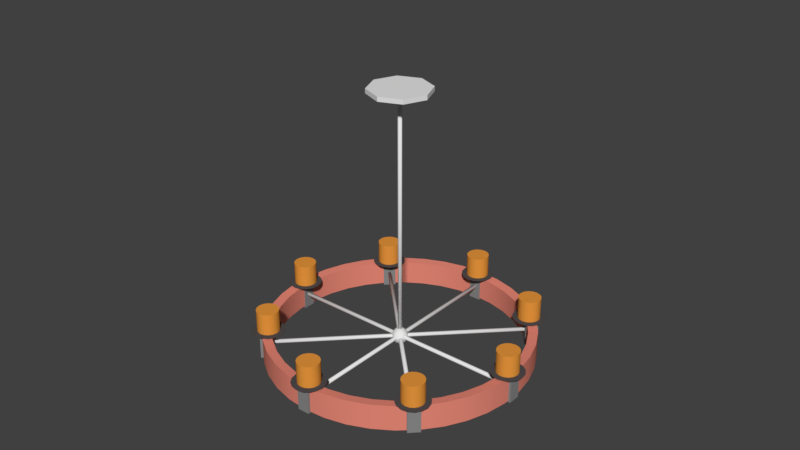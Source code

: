 # Source: lamp.blend  (saved by Blender 2.79.0; exported with 4.5.12 LTS)
import bpy
from mathutils import Matrix  # noqa: F401  (used for matrix-valued properties, if any)

bpy.ops.wm.read_factory_settings(use_empty=True)
scene = bpy.context.scene
scene.name = 'Scene'

# ---- collections
col_collection_1 = bpy.data.collections.new('Collection 1'); scene.collection.children.link(col_collection_1)

# ---- materials (node trees are filled in below, after node groups)
mat_material_001 = bpy.data.materials.new('Material.001')
mat_material_001.alpha_threshold = 0.0
mat_material_001.use_transparent_shadow = False
mat_material_001.diffuse_color = (0.2462, 0.2462, 0.2462, 1.0)
mat_material_001.roughness = 0.5
mat_material_002 = bpy.data.materials.new('Material.002')
mat_material_002.alpha_threshold = 0.0
mat_material_002.use_transparent_shadow = False
mat_material_002.diffuse_color = (0.8, 0.2477, 0.1833, 1.0)
mat_material_002.roughness = 0.5
mat_material_005 = bpy.data.materials.new('Material.005')
mat_material_005.alpha_threshold = 0.0
mat_material_005.use_transparent_shadow = False
mat_material_005.diffuse_color = (0.08001, 0.0733, 0.07532, 1.0)
mat_material_005.roughness = 0.5
mat_material_010 = bpy.data.materials.new('Material.010')
mat_material_010.alpha_threshold = 0.0
mat_material_010.use_transparent_shadow = False
mat_material_010.diffuse_color = (0.8, 0.3085, 0.04656, 1.0)
mat_material_010.roughness = 0.5

# ---- material node trees

# ---- world
world_world = bpy.data.worlds.new('World'); scene.world = world_world
world_world.color = (0.05088, 0.05088, 0.05088)
world_world.use_sun_shadow = False
world_world.sun_shadow_jitter_overblur = 0.0
world_world.cycles.sampling_method = 'MANUAL'

# ---- meshes
me_cylinder_006 = bpy.data.meshes.new('Cylinder.006')
me_cylinder_006.from_pydata([(2.235e-08, 1.0, -0.07419), (2.235e-08, 1.0, 0.07419), (0.7071, 0.7071, -0.07419), (0.7071, 0.7071, 0.07419), (1.0, -5.861e-08, -0.07419), (1.0, -5.861e-08, 0.07419), (0.7071, -0.7071, -0.07419), (0.7071, -0.7071, 0.07419), (-6.507e-08, -1.0, -0.07419), (-6.507e-08, -1.0, 0.07419), (-0.7071, -0.7071, -0.07419), (-0.7071, -0.7071, 0.07419), (-1.0, -2.976e-09, -0.07419), (-1.0, -2.976e-09, 0.07419), (-0.7071, 0.7071, -0.07419), (-0.7071, 0.7071, 0.07419)], [], [(0, 1, 3, 2), (2, 3, 5, 4), (4, 5, 7, 6), (6, 7, 9, 8), (8, 9, 11, 10), (10, 11, 13, 12), (3, 1, 15, 13, 11, 9, 7, 5), (12, 13, 15, 14), (14, 15, 1, 0), (0, 2, 4, 6, 8, 10, 12, 14)])
me_cylinder_006.use_remesh_preserve_volume = False
me_cylinder_006.use_remesh_preserve_attributes = False
me_cylinder_006.use_mirror_vertex_groups = False
me_cylinder_006.update()
me_sphere = bpy.data.meshes.new('Sphere')
me_sphere.from_pydata([(0.0, 0.3827, 0.9239), (0.0, 1.51e-07, -1.0), (-1.068e-07, 4.423e-08, 1.0), (0.2706, 0.2706, 0.9239), (0.5, 0.5, 0.7071), (0.6533, 0.6533, 0.3827), (0.7071, 0.7071, -4.371e-08), (0.6533, 0.6533, -0.3827), (0.5, 0.5, -0.7071), (0.2706, 0.2706, -0.9239), (0.3827, 1.485e-07, 0.9239), (0.7071, 1.634e-07, 0.7071), (0.9239, 1.634e-07, 0.3827), (1.0, 1.336e-07, -4.371e-08), (0.9239, 1.634e-07, -0.3827), (0.7071, 1.634e-07, -0.7071), (0.3827, 1.485e-07, -0.9239), (0.2706, -0.2706, 0.9239), (0.5, -0.5, 0.7071), (0.6533, -0.6533, 0.3827), (0.7071, -0.7071, -4.371e-08), (0.6533, -0.6533, -0.3827), (0.5, -0.5, -0.7071), (0.2706, -0.2706, -0.9239), (1.244e-08, -0.3827, 0.9239), (1.244e-08, -0.7071, 0.7071), (4.224e-08, -0.9239, 0.3827), (1.244e-08, -1.0, -4.371e-08), (4.224e-08, -0.9239, -0.3827), (1.244e-08, -0.7071, -0.7071), (1.244e-08, -0.3827, -0.9239), (-0.2706, -0.2706, 0.9239), (-0.5, -0.5, 0.7071), (-0.6533, -0.6533, 0.3827), (-0.7071, -0.7071, -4.371e-08), (-0.6533, -0.6533, -0.3827), (-0.5, -0.5, -0.7071), (-0.2706, -0.2706, -0.9239), (-0.3827, 1.634e-07, 0.9239), (-0.7071, 1.634e-07, 0.7071), (-0.9239, 1.038e-07, 0.3827), (-1.0, 1.634e-07, -4.371e-08), (-0.9239, 1.038e-07, -0.3827), (-0.7071, 1.634e-07, -0.7071), (-0.3827, 1.634e-07, -0.9239), (-0.2706, 0.2706, 0.9239), (-0.5, 0.5, 0.7071), (-0.6533, 0.6533, 0.3827), (-0.7071, 0.7071, -4.371e-08), (-0.6533, 0.6533, -0.3827), (-0.5, 0.5, -0.7071), (-0.2706, 0.2706, -0.9239), (-1.736e-08, 0.7071, 0.7071), (-4.717e-08, 0.9239, 0.3827), (1.244e-08, 1.0, -4.371e-08), (-4.717e-08, 0.9239, -0.3827), (-1.736e-08, 0.7071, -0.7071), (-2.462e-09, 0.3827, -0.9239)], [], [(1, 57, 9), (56, 55, 7, 8), (54, 53, 5, 6), (52, 0, 3, 4), (57, 56, 8, 9), (55, 54, 6, 7), (53, 52, 4, 5), (0, 2, 3), (4, 3, 10, 11), (9, 8, 15, 16), (7, 6, 13, 14), (5, 4, 11, 12), (3, 2, 10), (1, 9, 16), (8, 7, 14, 15), (6, 5, 12, 13), (16, 15, 22, 23), (14, 13, 20, 21), (12, 11, 18, 19), (10, 2, 17), (1, 16, 23), (15, 14, 21, 22), (13, 12, 19, 20), (11, 10, 17, 18), (17, 2, 24), (1, 23, 30), (22, 21, 28, 29), (20, 19, 26, 27), (18, 17, 24, 25), (23, 22, 29, 30), (21, 20, 27, 28), (19, 18, 25, 26), (29, 28, 35, 36), (27, 26, 33, 34), (25, 24, 31, 32), (30, 29, 36, 37), (28, 27, 34, 35), (26, 25, 32, 33), (24, 2, 31), (1, 30, 37), (37, 36, 43, 44), (35, 34, 41, 42), (33, 32, 39, 40), (31, 2, 38), (1, 37, 44), (36, 35, 42, 43), (34, 33, 40, 41), (32, 31, 38, 39), (42, 41, 48, 49), (40, 39, 46, 47), (38, 2, 45), (1, 44, 51), (43, 42, 49, 50), (41, 40, 47, 48), (39, 38, 45, 46), (44, 43, 50, 51), (1, 51, 57), (50, 49, 55, 56), (48, 47, 53, 54), (46, 45, 0, 52), (51, 50, 56, 57), (49, 48, 54, 55), (47, 46, 52, 53), (45, 2, 0)])
me_sphere.polygons.foreach_set('use_smooth', [True] * 64)
me_sphere.use_remesh_preserve_volume = False
me_sphere.use_remesh_preserve_attributes = False
me_sphere.use_mirror_vertex_groups = False
me_sphere.update()
me_cylinder_001 = bpy.data.meshes.new('Cylinder.001')
me_cylinder_001.from_pydata([(1.101e-06, 0.245, -15.02), (-1.131e-06, 0.245, 15.02), (0.2122, 0.1225, -15.02), (0.2122, 0.1225, 15.02), (0.2122, -0.1225, -15.02), (0.2122, -0.1225, 15.02), (1.079e-06, -0.245, -15.02), (-1.152e-06, -0.245, 15.02), (-0.2122, -0.1225, -15.02), (-0.2122, -0.1225, 15.02), (-0.2122, 0.1225, -15.02), (-0.2122, 0.1225, 15.02)], [], [(0, 1, 3, 2), (2, 3, 5, 4), (4, 5, 7, 6), (6, 7, 9, 8), (3, 1, 11, 9, 7, 5), (8, 9, 11, 10), (10, 11, 1, 0), (0, 2, 4, 6, 8, 10)])
me_cylinder_001.polygons.foreach_set('use_smooth', [True] * 8)
me_cylinder_001.use_remesh_preserve_volume = False
me_cylinder_001.use_remesh_preserve_attributes = False
me_cylinder_001.use_mirror_vertex_groups = False
me_cylinder_001.update()
me_cube_001 = bpy.data.meshes.new('Cube.001')
me_cube_001.from_pydata([(-0.05015, -1.093, -0.1128), (-0.05015, -1.093, 0.1128), (-0.05015, -0.9926, -0.1128), (-0.05015, -0.9926, 0.1128), (0.05015, -1.093, -0.1128), (0.05015, -1.093, 0.1128), (0.05015, -0.9926, -0.1128), (0.05015, -0.9926, 0.1128), (0.0, 1.0, -0.09707), (0.0, 1.0, 0.09707), (0.1646, 0.9864, -0.09707), (0.1646, 0.9864, 0.09707), (0.3247, 0.9458, -0.09707), (0.3247, 0.9458, 0.09707), (0.4759, 0.8795, -0.09707), (0.4759, 0.8795, 0.09707), (0.6142, 0.7891, -0.09707), (0.6142, 0.7891, 0.09707), (0.7357, 0.6773, -0.09707), (0.7357, 0.6773, 0.09707), (0.8372, 0.5469, -0.09707), (0.8372, 0.5469, 0.09707), (0.9158, 0.4017, -0.09707), (0.9158, 0.4017, 0.09707), (0.9694, 0.2455, -0.09707), (0.9694, 0.2455, 0.09707), (0.9966, 0.08258, -0.09707), (0.9966, 0.08258, 0.09707), (0.9966, -0.08258, -0.09707), (0.9966, -0.08258, 0.09707), (0.9694, -0.2455, -0.09707), (0.9694, -0.2455, 0.09707), (0.9158, -0.4017, -0.09707), (0.9158, -0.4017, 0.09707), (0.8372, -0.5469, -0.09707), (0.8372, -0.5469, 0.09707), (0.7357, -0.6773, -0.09707), (0.7357, -0.6773, 0.09707), (0.6142, -0.7891, -0.09707), (0.6142, -0.7891, 0.09707), (0.4759, -0.8795, -0.09707), (0.4759, -0.8795, 0.09707), (0.3247, -0.9458, -0.09707), (0.3247, -0.9458, 0.09707), (0.1646, -0.9864, -0.09707), (0.1646, -0.9864, 0.09707), (-8.027e-07, -1.0, -0.09707), (-8.027e-07, -1.0, 0.09707), (-0.1646, -0.9864, -0.09707), (-0.1646, -0.9864, 0.09707), (-0.3247, -0.9458, -0.09707), (-0.3247, -0.9458, 0.09707), (-0.4759, -0.8795, -0.09707), (-0.4759, -0.8795, 0.09707), (-0.6142, -0.7891, -0.09707), (-0.6142, -0.7891, 0.09707), (-0.7357, -0.6773, -0.09707), (-0.7357, -0.6773, 0.09707), (-0.8372, -0.5469, -0.09707), (-0.8372, -0.5469, 0.09707), (-0.9158, -0.4017, -0.09707), (-0.9158, -0.4017, 0.09707), (-0.9694, -0.2455, -0.09707), (-0.9694, -0.2455, 0.09707), (-0.9966, -0.08258, -0.09707), (-0.9966, -0.08258, 0.09707), (-0.9966, 0.08258, -0.09707), (-0.9966, 0.08258, 0.09707), (-0.9694, 0.2455, -0.09707), (-0.9694, 0.2455, 0.09707), (-0.9158, 0.4017, -0.09707), (-0.9158, 0.4017, 0.09707), (-0.8372, 0.547, -0.09707), (-0.8372, 0.547, 0.09707), (-0.7357, 0.6773, -0.09707), (-0.7357, 0.6773, 0.09707), (-0.6142, 0.7891, -0.09707), (-0.6142, 0.7891, 0.09707), (-0.4759, 0.8795, -0.09707), (-0.4759, 0.8795, 0.09707), (-0.3247, 0.9458, -0.09707), (-0.3247, 0.9458, 0.09707), (-0.1646, 0.9864, -0.09707), (-0.1646, 0.9864, 0.09707), (-8.181e-09, 1.076, -0.1045), (0.1772, 1.062, -0.1045), (0.1772, 1.062, 0.1045), (-8.181e-09, 1.076, 0.1045), (0.3495, 1.018, -0.1045), (0.3495, 1.018, 0.1045), (0.5123, 0.9467, -0.1045), (0.5123, 0.9467, 0.1045), (0.6611, 0.8494, -0.1045), (0.6611, 0.8494, 0.1045), (0.7919, 0.729, -0.1045), (0.7919, 0.729, 0.1045), (0.9011, 0.5887, -0.1045), (0.9011, 0.5887, 0.1045), (0.9857, 0.4324, -0.1045), (0.9857, 0.4324, 0.1045), (1.043, 0.2642, -0.1045), (1.043, 0.2642, 0.1045), (1.073, 0.08889, -0.1045), (1.073, 0.08889, 0.1045), (1.073, -0.08889, -0.1045), (1.073, -0.08889, 0.1045), (1.043, -0.2642, -0.1045), (1.043, -0.2642, 0.1045), (0.9857, -0.4324, -0.1045), (0.9857, -0.4324, 0.1045), (0.9011, -0.5887, -0.1045), (0.9011, -0.5887, 0.1045), (0.7919, -0.729, -0.1045), (0.7919, -0.729, 0.1045), (0.6611, -0.8494, -0.1045), (0.6611, -0.8494, 0.1045), (0.5123, -0.9467, -0.1045), (0.5123, -0.9467, 0.1045), (0.3495, -1.018, -0.1045), (0.3495, -1.018, 0.1045), (0.1772, -1.062, -0.1045), (0.1772, -1.062, 0.1045), (-8.722e-07, -1.076, -0.1045), (-8.722e-07, -1.076, 0.1045), (-0.1772, -1.062, -0.1045), (-0.1772, -1.062, 0.1045), (-0.3495, -1.018, -0.1045), (-0.3495, -1.018, 0.1045), (-0.5123, -0.9467, -0.1045), (-0.5123, -0.9467, 0.1045), (-0.6611, -0.8494, -0.1045), (-0.6611, -0.8494, 0.1045), (-0.7919, -0.729, -0.1045), (-0.7919, -0.729, 0.1045), (-0.9011, -0.5887, -0.1045), (-0.9011, -0.5887, 0.1045), (-0.9857, -0.4324, -0.1045), (-0.9857, -0.4324, 0.1045), (-1.043, -0.2642, -0.1045), (-1.043, -0.2642, 0.1045), (-1.073, -0.08889, -0.1045), (-1.073, -0.08889, 0.1045), (-1.073, 0.08889, -0.1045), (-1.073, 0.08889, 0.1045), (-1.043, 0.2642, -0.1045), (-1.043, 0.2642, 0.1045), (-0.9857, 0.4324, -0.1045), (-0.9857, 0.4324, 0.1045), (-0.9011, 0.5887, -0.1045), (-0.9011, 0.5887, 0.1045), (-0.7919, 0.729, -0.1045), (-0.7919, 0.729, 0.1045), (-0.6611, 0.8494, -0.1045), (-0.6611, 0.8494, 0.1045), (-0.5123, 0.9467, -0.1045), (-0.5123, 0.9467, 0.1045), (-0.3495, 1.018, -0.1045), (-0.3495, 1.018, 0.1045), (-0.1772, 1.062, -0.1045), (-0.1772, 1.062, 0.1045), (-0.8083, -0.7374, -0.1128), (-0.8083, -0.7374, 0.1128), (-0.7373, -0.6664, -0.1128), (-0.7373, -0.6664, 0.1128), (-0.7374, -0.8083, -0.1128), (-0.7374, -0.8083, 0.1128), (-0.6664, -0.7373, -0.1128), (-0.6664, -0.7373, 0.1128), (-1.093, 0.05015, -0.1128), (-1.093, 0.05015, 0.1128), (-0.9926, 0.05015, -0.1128), (-0.9926, 0.05015, 0.1128), (-1.093, -0.05015, -0.1128), (-1.093, -0.05015, 0.1128), (-0.9926, -0.05015, -0.1128), (-0.9926, -0.05015, 0.1128), (-0.7374, 0.8083, -0.1128), (-0.7374, 0.8083, 0.1128), (-0.6664, 0.7373, -0.1128), (-0.6664, 0.7373, 0.1128), (-0.8083, 0.7374, -0.1128), (-0.8083, 0.7374, 0.1128), (-0.7373, 0.6664, -0.1128), (-0.7373, 0.6664, 0.1128), (0.05015, 1.093, -0.1128), (0.05015, 1.093, 0.1128), (0.05015, 0.9926, -0.1128), (0.05015, 0.9926, 0.1128), (-0.05015, 1.093, -0.1128), (-0.05015, 1.093, 0.1128), (-0.05015, 0.9926, -0.1128), (-0.05015, 0.9926, 0.1128), (0.8083, 0.7374, -0.1128), (0.8083, 0.7374, 0.1128), (0.7373, 0.6664, -0.1128), (0.7373, 0.6664, 0.1128), (0.7374, 0.8083, -0.1128), (0.7374, 0.8083, 0.1128), (0.6664, 0.7373, -0.1128), (0.6664, 0.7373, 0.1128), (0.7374, -0.8083, -0.1128), (0.7374, -0.8083, 0.1128), (0.6664, -0.7373, -0.1128), (0.6664, -0.7373, 0.1128), (0.8083, -0.7374, -0.1128), (0.8083, -0.7374, 0.1128), (0.7373, -0.6664, -0.1128), (0.7373, -0.6664, 0.1128), (1.093, -0.05015, -0.1128), (1.093, -0.05015, 0.1128), (0.9926, -0.05015, -0.1128), (0.9926, -0.05015, 0.1128), (1.093, 0.05015, -0.1128), (1.093, 0.05015, 0.1128), (0.9926, 0.05015, -0.1128), (0.9926, 0.05015, 0.1128)], [], [(0, 1, 3, 2), (2, 3, 7, 6), (6, 7, 5, 4), (4, 5, 1, 0), (2, 6, 4, 0), (7, 3, 1, 5), (8, 10, 11, 9), (10, 12, 13, 11), (12, 14, 15, 13), (14, 16, 17, 15), (16, 18, 19, 17), (18, 20, 21, 19), (20, 22, 23, 21), (22, 24, 25, 23), (24, 26, 27, 25), (26, 28, 29, 27), (28, 30, 31, 29), (30, 32, 33, 31), (32, 34, 35, 33), (34, 36, 37, 35), (36, 38, 39, 37), (38, 40, 41, 39), (40, 42, 43, 41), (42, 44, 45, 43), (44, 46, 47, 45), (46, 48, 49, 47), (48, 50, 51, 49), (50, 52, 53, 51), (52, 54, 55, 53), (54, 56, 57, 55), (56, 58, 59, 57), (58, 60, 61, 59), (60, 62, 63, 61), (62, 64, 65, 63), (64, 66, 67, 65), (66, 68, 69, 67), (68, 70, 71, 69), (70, 72, 73, 71), (72, 74, 75, 73), (74, 76, 77, 75), (76, 78, 79, 77), (78, 80, 81, 79), (85, 86, 89, 88), (80, 82, 83, 81), (82, 8, 9, 83), (84, 87, 86, 85), (88, 89, 91, 90), (90, 91, 93, 92), (92, 93, 95, 94), (94, 95, 97, 96), (96, 97, 99, 98), (98, 99, 101, 100), (100, 101, 103, 102), (102, 103, 105, 104), (104, 105, 107, 106), (106, 107, 109, 108), (108, 109, 111, 110), (110, 111, 113, 112), (112, 113, 115, 114), (114, 115, 117, 116), (116, 117, 119, 118), (118, 119, 121, 120), (120, 121, 123, 122), (122, 123, 125, 124), (124, 125, 127, 126), (126, 127, 129, 128), (128, 129, 131, 130), (130, 131, 133, 132), (132, 133, 135, 134), (134, 135, 137, 136), (136, 137, 139, 138), (138, 139, 141, 140), (140, 141, 143, 142), (142, 143, 145, 144), (144, 145, 147, 146), (146, 147, 149, 148), (148, 149, 151, 150), (150, 151, 153, 152), (152, 153, 155, 154), (154, 155, 157, 156), (156, 157, 159, 158), (158, 159, 87, 84), (17, 19, 95, 93), (54, 52, 128, 130), (35, 37, 113, 111), (72, 70, 146, 148), (53, 55, 131, 129), (20, 18, 94, 96), (71, 73, 149, 147), (38, 36, 112, 114), (19, 21, 97, 95), (56, 54, 130, 132), (37, 39, 115, 113), (74, 72, 148, 150), (55, 57, 133, 131), (22, 20, 96, 98), (73, 75, 151, 149), (40, 38, 114, 116), (21, 23, 99, 97), (58, 56, 132, 134), (39, 41, 117, 115), (76, 74, 150, 152), (57, 59, 135, 133), (24, 22, 98, 100), (75, 77, 153, 151), (42, 40, 116, 118), (23, 25, 101, 99), (60, 58, 134, 136), (41, 43, 119, 117), (78, 76, 152, 154), (59, 61, 137, 135), (26, 24, 100, 102), (77, 79, 155, 153), (44, 42, 118, 120), (25, 27, 103, 101), (10, 8, 84, 85), (62, 60, 136, 138), (43, 45, 121, 119), (9, 11, 86, 87), (80, 78, 154, 156), (61, 63, 139, 137), (28, 26, 102, 104), (79, 81, 157, 155), (46, 44, 120, 122), (27, 29, 105, 103), (64, 62, 138, 140), (45, 47, 123, 121), (12, 10, 85, 88), (82, 80, 156, 158), (63, 65, 141, 139), (30, 28, 104, 106), (11, 13, 89, 86), (81, 83, 159, 157), (48, 46, 122, 124), (29, 31, 107, 105), (66, 64, 140, 142), (47, 49, 125, 123), (14, 12, 88, 90), (8, 82, 158, 84), (65, 67, 143, 141), (32, 30, 106, 108), (13, 15, 91, 89), (83, 9, 87, 159), (50, 48, 124, 126), (31, 33, 109, 107), (68, 66, 142, 144), (49, 51, 127, 125), (16, 14, 90, 92), (67, 69, 145, 143), (34, 32, 108, 110), (15, 17, 93, 91), (52, 50, 126, 128), (33, 35, 111, 109), (70, 68, 144, 146), (51, 53, 129, 127), (18, 16, 92, 94), (69, 71, 147, 145), (36, 34, 110, 112), (160, 161, 163, 162), (162, 163, 167, 166), (166, 167, 165, 164), (164, 165, 161, 160), (162, 166, 164, 160), (167, 163, 161, 165), (168, 169, 171, 170), (170, 171, 175, 174), (174, 175, 173, 172), (172, 173, 169, 168), (170, 174, 172, 168), (175, 171, 169, 173), (176, 177, 179, 178), (178, 179, 183, 182), (182, 183, 181, 180), (180, 181, 177, 176), (178, 182, 180, 176), (183, 179, 177, 181), (184, 185, 187, 186), (186, 187, 191, 190), (190, 191, 189, 188), (188, 189, 185, 184), (186, 190, 188, 184), (191, 187, 185, 189), (192, 193, 195, 194), (194, 195, 199, 198), (198, 199, 197, 196), (196, 197, 193, 192), (194, 198, 196, 192), (199, 195, 193, 197), (200, 201, 203, 202), (202, 203, 207, 206), (206, 207, 205, 204), (204, 205, 201, 200), (202, 206, 204, 200), (207, 203, 201, 205), (208, 209, 211, 210), (210, 211, 215, 214), (214, 215, 213, 212), (212, 213, 209, 208), (210, 214, 212, 208), (215, 211, 209, 213)])
me_cube_001.polygons.foreach_set('use_smooth', [0, 0, 0, 0, 0, 0, 1, 1, 1, 1, 1, 1, 1, 1, 1, 1, 1, 1, 1, 1, 1, 1, 1, 1, 1, 1, 1, 1, 1, 1, 1, 1, 1, 1, 1, 1, 1, 1, 1, 1, 1, 1, 1, 1, 1, 1, 1, 1, 1, 1, 1, 1, 1, 1, 1, 1, 1, 1, 1, 1, 1, 1, 1, 1, 1, 1, 1, 1, 1, 1, 1, 1, 1, 1, 1, 1, 1, 1, 1, 1, 1, 1, 1, 1, 1, 1, 1, 1, 1, 1, 1, 1, 1, 1, 1, 1, 1, 1, 1, 1, 1, 1, 1, 1, 1, 1, 1, 1, 1, 1, 1, 1, 1, 1, 1, 1, 1, 1, 1, 1, 1, 1, 1, 1, 1, 1, 1, 1, 1, 1, 1, 1, 1, 1, 1, 1, 1, 1, 1, 1, 1, 1, 1, 1, 1, 1, 1, 1, 1, 1, 1, 1, 1, 1, 1, 1, 1, 1, 0, 0, 0, 0, 0, 0, 0, 0, 0, 0, 0, 0, 0, 0, 0, 0, 0, 0, 0, 0, 0, 0, 0, 0, 0, 0, 0, 0, 0, 0, 0, 0, 0, 0, 0, 0, 0, 0, 0, 0, 0, 0])
me_cube_001.polygons.foreach_set('material_index', [0, 0, 0, 0, 0, 0, 1, 1, 1, 1, 1, 1, 1, 1, 1, 1, 1, 1, 1, 1, 1, 1, 1, 1, 1, 1, 1, 1, 1, 1, 1, 1, 1, 1, 1, 1, 1, 1, 1, 1, 1, 1, 1, 1, 1, 1, 1, 1, 1, 1, 1, 1, 1, 1, 1, 1, 1, 1, 1, 1, 1, 1, 1, 1, 1, 1, 1, 1, 1, 1, 1, 1, 1, 1, 1, 1, 1, 1, 1, 1, 1, 1, 1, 1, 1, 1, 1, 1, 1, 1, 1, 1, 1, 1, 1, 1, 1, 1, 1, 1, 1, 1, 1, 1, 1, 1, 1, 1, 1, 1, 1, 1, 1, 1, 1, 1, 1, 1, 1, 1, 1, 1, 1, 1, 1, 1, 1, 1, 1, 1, 1, 1, 1, 1, 1, 1, 1, 1, 1, 1, 1, 1, 1, 1, 1, 1, 1, 1, 1, 1, 1, 1, 1, 1, 1, 1, 1, 1, 0, 0, 0, 0, 0, 0, 0, 0, 0, 0, 0, 0, 0, 0, 0, 0, 0, 0, 0, 0, 0, 0, 0, 0, 0, 0, 0, 0, 0, 0, 0, 0, 0, 0, 0, 0, 0, 0, 0, 0, 0, 0])
_uv = me_cube_001.uv_layers.new(name='UVMap')
_uv.uv.foreach_set('vector', [0.0, 0.0, 0.0, 0.0, 0.0, 0.0, 0.0, 0.0, 0.0, 0.0, 0.0, 0.0, 0.0, 0.0, 0.0, 0.0, 0.0, 0.0, 0.0, 0.0, 0.0, 0.0, 0.0, 0.0, 0.0, 0.0, 0.0, 0.0, 0.0, 0.0, 0.0, 0.0, 0.0, 0.0, 0.0, 0.0, 0.0, 0.0, 0.0, 0.0, 0.0, 0.0, 0.0, 0.0, 0.0, 0.0, 0.0, 0.0, 0.5, 0.3552, 0.7456, 0.3552, 0.7456, 0.6448, 0.5, 0.6448, 0.7456, 0.3552, 0.9844, 0.3552, 0.9844, 0.6448, 0.7456, 0.6448, 0.9844, 0.3552, 1.21, 0.3552, 1.21, 0.6448, 0.9844, 0.6448, 1.21, 0.3552, 1.416, 0.3552, 1.416, 0.6448, 1.21, 0.6448, 1.416, 0.3552, 1.598, 0.3552, 1.598, 0.6448, 1.416, 0.6448, 1.51, 0.3552, 1.316, 0.3552, 1.316, 0.6448, 1.51, 0.6448, 1.316, 0.3552, 1.099, 0.3552, 1.099, 0.6448, 1.316, 0.6448, 1.099, 0.3552, 0.8662, 0.3552, 0.8662, 0.6448, 1.099, 0.6448, 0.8662, 0.3552, 0.6232, 0.3552, 0.6232, 0.6448, 0.8662, 0.6448, 0.6232, 0.3552, 0.3768, 0.3552, 0.3768, 0.6448, 0.6232, 0.6448, 0.3768, 0.3552, 0.1338, 0.3552, 0.1338, 0.6448, 0.3768, 0.6448, 0.1338, 0.3552, -0.09928, 0.3552, -0.09928, 0.6448, 0.1338, 0.6448, -0.09928, 0.3552, -0.316, 0.3552, -0.316, 0.6448, -0.09928, 0.6448, -0.316, 0.3552, -0.5104, 0.3552, -0.5104, 0.6448, -0.316, 0.6448, 1.598, 0.3552, 1.416, 0.3552, 1.416, 0.6448, 1.598, 0.6448, 1.416, 0.3552, 1.21, 0.3552, 1.21, 0.6448, 1.416, 0.6448, 1.21, 0.3552, 0.9844, 0.3552, 0.9844, 0.6448, 1.21, 0.6448, 0.9844, 0.3552, 0.7456, 0.3552, 0.7456, 0.6448, 0.9844, 0.6448, 0.7456, 0.3552, 0.5, 0.3552, 0.5, 0.6448, 0.7456, 0.6448, 0.5, 0.3552, 0.2544, 0.3552, 0.2544, 0.6448, 0.5, 0.6448, 0.2544, 0.3552, 0.01559, 0.3552, 0.01559, 0.6448, 0.2544, 0.6448, 0.01559, 0.3552, -0.2101, 0.3552, -0.2101, 0.6448, 0.01559, 0.6448, -0.2101, 0.3552, -0.4163, 0.3552, -0.4163, 0.6448, -0.2101, 0.6448, -0.4163, 0.3552, -0.5976, 0.3552, -0.5976, 0.6448, -0.4163, 0.6448, -0.5104, 0.3552, -0.316, 0.3552, -0.316, 0.6448, -0.5104, 0.6448, -0.316, 0.3552, -0.09928, 0.3552, -0.09928, 0.6448, -0.316, 0.6448, -0.09928, 0.3552, 0.1338, 0.3552, 0.1338, 0.6448, -0.09928, 0.6448, 0.1338, 0.3552, 0.3768, 0.3552, 0.3768, 0.6448, 0.1338, 0.6448, 0.3768, 0.3552, 0.6232, 0.3552, 0.6232, 0.6448, 0.3768, 0.6448, 0.6232, 0.3552, 0.8662, 0.3552, 0.8662, 0.6448, 0.6232, 0.6448, 0.8662, 0.3552, 1.099, 0.3552, 1.099, 0.6448, 0.8662, 0.6448, 1.099, 0.3552, 1.316, 0.3552, 1.316, 0.6448, 1.099, 0.6448, 1.316, 0.3552, 1.51, 0.3552, 1.51, 0.6448, 1.316, 0.6448, -0.5976, 0.3552, -0.4163, 0.3552, -0.4163, 0.6448, -0.5976, 0.6448, -0.4163, 0.3552, -0.2101, 0.3552, -0.2101, 0.6448, -0.4163, 0.6448, -0.2101, 0.3552, 0.01559, 0.3552, 0.01559, 0.6448, -0.2101, 0.6448, 0.7643, 0.3441, 0.7643, 0.6559, 1.021, 0.6559, 1.021, 0.3441, 0.01559, 0.3552, 0.2544, 0.3552, 0.2544, 0.6448, 0.01559, 0.6448, 0.2544, 0.3552, 0.5, 0.3552, 0.5, 0.6448, 0.2544, 0.6448, 0.5, 0.3441, 0.5, 0.6559, 0.7643, 0.6559, 0.7643, 0.3441, 1.021, 0.3441, 1.021, 0.6559, 1.264, 0.6559, 1.264, 0.3441, 1.264, 0.3441, 1.264, 0.6559, 1.486, 0.6559, 1.486, 0.3441, 1.486, 0.3441, 1.486, 0.6559, 1.681, 0.6559, 1.681, 0.3441, 1.588, 0.3441, 1.588, 0.6559, 1.378, 0.6559, 1.378, 0.3441, 1.378, 0.3441, 1.378, 0.6559, 1.145, 0.6559, 1.145, 0.3441, 1.145, 0.3441, 1.145, 0.6559, 0.8942, 0.6559, 0.8942, 0.3441, 0.8942, 0.3441, 0.8942, 0.6559, 0.6326, 0.6559, 0.6326, 0.3441, 0.6326, 0.3441, 0.6326, 0.6559, 0.3674, 0.6559, 0.3674, 0.3441, 0.3674, 0.3441, 0.3674, 0.6559, 0.1058, 0.6559, 0.1058, 0.3441, 0.1058, 0.3441, 0.1058, 0.6559, -0.1451, 0.6559, -0.1451, 0.3441, -0.1451, 0.3441, -0.1451, 0.6559, -0.3783, 0.6559, -0.3783, 0.3441, -0.3783, 0.3441, -0.3783, 0.6559, -0.5876, 0.6559, -0.5876, 0.3441, 1.681, 0.3441, 1.681, 0.6559, 1.486, 0.6559, 1.486, 0.3441, 1.486, 0.3441, 1.486, 0.6559, 1.264, 0.6559, 1.264, 0.3441, 1.264, 0.3441, 1.264, 0.6559, 1.021, 0.6559, 1.021, 0.3441, 1.021, 0.3441, 1.021, 0.6559, 0.7643, 0.6559, 0.7643, 0.3441, 0.7643, 0.3441, 0.7643, 0.6559, 0.5, 0.6559, 0.5, 0.3441, 0.5, 0.3441, 0.5, 0.6559, 0.2357, 0.6559, 0.2357, 0.3441, 0.2357, 0.3441, 0.2357, 0.6559, -0.02142, 0.6559, -0.02142, 0.3441, -0.02142, 0.3441, -0.02142, 0.6559, -0.2643, 0.6559, -0.2643, 0.3441, -0.2643, 0.3441, -0.2643, 0.6559, -0.4863, 0.6559, -0.4863, 0.3441, -0.4863, 0.3441, -0.4863, 0.6559, -0.6815, 0.6559, -0.6815, 0.3441, -0.5876, 0.3441, -0.5876, 0.6559, -0.3783, 0.6559, -0.3783, 0.3441, -0.3783, 0.3441, -0.3783, 0.6559, -0.1451, 0.6559, -0.1451, 0.3441, -0.1451, 0.3441, -0.1451, 0.6559, 0.1058, 0.6559, 0.1058, 0.3441, 0.1058, 0.3441, 0.1058, 0.6559, 0.3674, 0.6559, 0.3674, 0.3441, 0.3674, 0.3441, 0.3674, 0.6559, 0.6326, 0.6559, 0.6326, 0.3441, 0.6326, 0.3441, 0.6326, 0.6559, 0.8942, 0.6559, 0.8942, 0.3441, 0.8942, 0.3441, 0.8942, 0.6559, 1.145, 0.6559, 1.145, 0.3441, 1.145, 0.3441, 1.145, 0.6559, 1.378, 0.6559, 1.378, 0.3441, 1.378, 0.3441, 1.378, 0.6559, 1.588, 0.6559, 1.588, 0.3441, -0.6815, 0.3441, -0.6815, 0.6559, -0.4863, 0.6559, -0.4863, 0.3441, -0.4863, 0.3441, -0.4863, 0.6559, -0.2643, 0.6559, -0.2643, 0.3441, -0.2643, 0.3441, -0.2643, 0.6559, -0.02142, 0.6559, -0.02142, 0.3441, -0.02142, 0.3441, -0.02142, 0.6559, 0.2357, 0.6559, 0.2357, 0.3441, 0.2357, 0.3441, 0.2357, 0.6559, 0.5, 0.6559, 0.5, 0.3441, 1.416, 1.677, 1.598, 1.51, 1.681, 1.588, 1.486, 1.767, -0.4163, -0.6773, -0.2101, -0.8121, -0.2643, -0.9123, -0.4863, -0.7672, 1.749, -0.316, 1.598, -0.5104, 1.681, -0.5876, 1.844, -0.3783, -0.749, 1.316, -0.8662, 1.099, -0.9706, 1.145, -0.8444, 1.378, -0.2101, -0.8121, -0.4163, -0.6773, -0.4863, -0.7672, -0.2643, -0.9123, 1.749, 1.316, 1.598, 1.51, 1.681, 1.588, 1.844, 1.378, -0.8662, 1.099, -0.749, 1.316, -0.8444, 1.378, -0.9706, 1.145, 1.416, -0.6773, 1.598, -0.5104, 1.681, -0.5876, 1.486, -0.7672, 1.598, 1.51, 1.749, 1.316, 1.844, 1.378, 1.681, 1.588, -0.5976, -0.5104, -0.4163, -0.6773, -0.4863, -0.7672, -0.6815, -0.5876, 1.598, -0.5104, 1.416, -0.6773, 1.486, -0.7672, 1.681, -0.5876, -0.5976, 1.51, -0.749, 1.316, -0.8444, 1.378, -0.6815, 1.588, -0.4163, -0.6773, -0.5976, -0.5104, -0.6815, -0.5876, -0.4863, -0.7672, 1.866, 1.099, 1.749, 1.316, 1.844, 1.378, 1.971, 1.145, -0.749, 1.316, -0.5976, 1.51, -0.6815, 1.588, -0.8444, 1.378, 1.21, -0.8121, 1.416, -0.6773, 1.486, -0.7672, 1.264, -0.9123, 1.749, 1.316, 1.866, 1.099, 1.971, 1.145, 1.844, 1.378, -0.749, -0.316, -0.5976, -0.5104, -0.6815, -0.5876, -0.8444, -0.3783, 1.416, -0.6773, 1.21, -0.8121, 1.264, -0.9123, 1.486, -0.7672, -0.4163, 1.677, -0.5976, 1.51, -0.6815, 1.588, -0.4863, 1.767, -0.5976, -0.5104, -0.749, -0.316, -0.8444, -0.3783, -0.6815, -0.5876, 1.946, 0.8662, 1.866, 1.099, 1.971, 1.145, 2.057, 0.8942, -0.5976, 1.51, -0.4163, 1.677, -0.4863, 1.767, -0.6815, 1.588, 0.9844, -0.911, 1.21, -0.8121, 1.264, -0.9123, 1.021, -1.019, 1.866, 1.099, 1.946, 0.8662, 2.057, 0.8942, 1.971, 1.145, -0.8662, -0.09928, -0.749, -0.316, -0.8444, -0.3783, -0.9706, -0.1451, 1.21, -0.8121, 0.9844, -0.911, 1.021, -1.019, 1.264, -0.9123, -0.2101, 1.812, -0.4163, 1.677, -0.4863, 1.767, -0.2643, 1.912, -0.749, -0.316, -0.8662, -0.09928, -0.9706, -0.1451, -0.8444, -0.3783, 1.987, 0.6232, 1.946, 0.8662, 2.057, 0.8942, 2.1, 0.6326, -0.4163, 1.677, -0.2101, 1.812, -0.2643, 1.912, -0.4863, 1.767, 0.7456, -0.9715, 0.9844, -0.911, 1.021, -1.019, 0.7643, -1.084, 1.946, 0.8662, 1.987, 0.6232, 2.1, 0.6326, 2.057, 0.8942, 0.7456, 1.972, 0.5, 1.992, 0.5, 2.106, 0.7643, 2.084, -0.9462, 0.1338, -0.8662, -0.09928, -0.9706, -0.1451, -1.057, 0.1058, 0.9844, -0.911, 0.7456, -0.9715, 0.7643, -1.084, 1.021, -1.019, 0.5, -0.9919, 0.7456, -1.012, 0.7643, -0.8998, 0.5, -0.8779, 0.01559, 1.911, -0.2101, 1.812, -0.2643, 1.912, -0.02142, 2.019, -0.8662, -0.09928, -0.9462, 0.1338, -1.057, 0.1058, -0.9706, -0.1451, 1.987, 0.3768, 1.987, 0.6232, 2.1, 0.6326, 2.1, 0.3674, -0.2101, 1.812, 0.01559, 1.911, -0.02142, 2.019, -0.2643, 1.912, 0.5, -0.9919, 0.7456, -0.9715, 0.7643, -1.084, 0.5, -1.106, 1.987, 0.6232, 1.987, 0.3768, 2.1, 0.3674, 2.1, 0.6326, -0.9868, 0.3768, -0.9462, 0.1338, -1.057, 0.1058, -1.1, 0.3674, 0.7456, -0.9715, 0.5, -0.9919, 0.5, -1.106, 0.7643, -1.084, 0.9844, 1.911, 0.7456, 1.972, 0.7643, 2.084, 1.021, 2.019, 0.2544, 1.972, 0.01559, 1.911, -0.02142, 2.019, 0.2357, 2.084, -0.9462, 0.1338, -0.9868, 0.3768, -1.1, 0.3674, -1.057, 0.1058, 1.946, 0.1338, 1.987, 0.3768, 2.1, 0.3674, 2.057, 0.1058, 0.7456, 1.972, 0.9844, 1.911, 1.021, 2.019, 0.7643, 2.084, 0.01559, 1.911, 0.2544, 1.972, 0.2357, 2.084, -0.02142, 2.019, 0.2544, -0.9715, 0.5, -0.9919, 0.5, -1.106, 0.2357, -1.084, 1.987, 0.3768, 1.946, 0.1338, 2.057, 0.1058, 2.1, 0.3674, -0.9868, 0.6232, -0.9868, 0.3768, -1.1, 0.3674, -1.1, 0.6326, 0.5, -0.9919, 0.2544, -0.9715, 0.2357, -1.084, 0.5, -1.106, 1.21, 1.812, 0.9844, 1.911, 1.021, 2.019, 1.264, 1.912, 0.5, -0.9919, 0.2544, -1.012, 0.2357, -0.8998, 0.5, -0.8779, -0.9868, 0.3768, -0.9868, 0.6232, -1.1, 0.6326, -1.1, 0.3674, 1.866, -0.09928, 1.946, 0.1338, 2.057, 0.1058, 1.971, -0.1451, 0.9844, 1.911, 1.21, 1.812, 1.264, 1.912, 1.021, 2.019, 0.2544, 1.972, 0.5, 1.992, 0.5, 2.106, 0.2357, 2.084, 0.01559, -0.911, 0.2544, -0.9715, 0.2357, -1.084, -0.02142, -1.019, 1.946, 0.1338, 1.866, -0.09928, 1.971, -0.1451, 2.057, 0.1058, -0.9462, 0.8662, -0.9868, 0.6232, -1.1, 0.6326, -1.057, 0.8942, 0.2544, -0.9715, 0.01559, -0.911, -0.02142, -1.019, 0.2357, -1.084, 1.416, 1.677, 1.21, 1.812, 1.264, 1.912, 1.486, 1.767, -0.9868, 0.6232, -0.9462, 0.8662, -1.057, 0.8942, -1.1, 0.6326, 1.749, -0.316, 1.866, -0.09928, 1.971, -0.1451, 1.844, -0.3783, 1.21, 1.812, 1.416, 1.677, 1.486, 1.767, 1.264, 1.912, -0.2101, -0.8121, 0.01559, -0.911, -0.02142, -1.019, -0.2643, -0.9123, 1.866, -0.09928, 1.749, -0.316, 1.844, -0.3783, 1.971, -0.1451, -0.8662, 1.099, -0.9462, 0.8662, -1.057, 0.8942, -0.9706, 1.145, 0.01559, -0.911, -0.2101, -0.8121, -0.2643, -0.9123, -0.02142, -1.019, 1.598, 1.51, 1.416, 1.677, 1.486, 1.767, 1.681, 1.588, -0.9462, 0.8662, -0.8662, 1.099, -0.9706, 1.145, -1.057, 0.8942, 1.598, -0.5104, 1.749, -0.316, 1.844, -0.3783, 1.681, -0.5876, 0.0, 0.0, 0.0, 0.0, 0.0, 0.0, 0.0, 0.0, 0.0, 0.0, 0.0, 0.0, 0.0, 0.0, 0.0, 0.0, 0.0, 0.0, 0.0, 0.0, 0.0, 0.0, 0.0, 0.0, 0.0, 0.0, 0.0, 0.0, 0.0, 0.0, 0.0, 0.0, 0.0, 0.0, 0.0, 0.0, 0.0, 0.0, 0.0, 0.0, 0.0, 0.0, 0.0, 0.0, 0.0, 0.0, 0.0, 0.0, 0.0, 0.0, 0.0, 0.0, 0.0, 0.0, 0.0, 0.0, 0.0, 0.0, 0.0, 0.0, 0.0, 0.0, 0.0, 0.0, 0.0, 0.0, 0.0, 0.0, 0.0, 0.0, 0.0, 0.0, 0.0, 0.0, 0.0, 0.0, 0.0, 0.0, 0.0, 0.0, 0.0, 0.0, 0.0, 0.0, 0.0, 0.0, 0.0, 0.0, 0.0, 0.0, 0.0, 0.0, 0.0, 0.0, 0.0, 0.0, 0.0, 0.0, 0.0, 0.0, 0.0, 0.0, 0.0, 0.0, 0.0, 0.0, 0.0, 0.0, 0.0, 0.0, 0.0, 0.0, 0.0, 0.0, 0.0, 0.0, 0.0, 0.0, 0.0, 0.0, 0.0, 0.0, 0.0, 0.0, 0.0, 0.0, 0.0, 0.0, 0.0, 0.0, 0.0, 0.0, 0.0, 0.0, 0.0, 0.0, 0.0, 0.0, 0.0, 0.0, 0.0, 0.0, 0.0, 0.0, 0.0, 0.0, 0.0, 0.0, 0.0, 0.0, 0.0, 0.0, 0.0, 0.0, 0.0, 0.0, 0.0, 0.0, 0.0, 0.0, 0.0, 0.0, 0.0, 0.0, 0.0, 0.0, 0.0, 0.0, 0.0, 0.0, 0.0, 0.0, 0.0, 0.0, 0.0, 0.0, 0.0, 0.0, 0.0, 0.0, 0.0, 0.0, 0.0, 0.0, 0.0, 0.0, 0.0, 0.0, 0.0, 0.0, 0.0, 0.0, 0.0, 0.0, 0.0, 0.0, 0.0, 0.0, 0.0, 0.0, 0.0, 0.0, 0.0, 0.0, 0.0, 0.0, 0.0, 0.0, 0.0, 0.0, 0.0, 0.0, 0.0, 0.0, 0.0, 0.0, 0.0, 0.0, 0.0, 0.0, 0.0, 0.0, 0.0, 0.0, 0.0, 0.0, 0.0, 0.0, 0.0, 0.0, 0.0, 0.0, 0.0, 0.0, 0.0, 0.0, 0.0, 0.0, 0.0, 0.0, 0.0, 0.0, 0.0, 0.0, 0.0, 0.0, 0.0, 0.0, 0.0, 0.0, 0.0, 0.0, 0.0, 0.0, 0.0, 0.0, 0.0, 0.0, 0.0, 0.0, 0.0, 0.0, 0.0, 0.0, 0.0, 0.0, 0.0, 0.0, 0.0, 0.0, 0.0, 0.0, 0.0, 0.0, 0.0, 0.0, 0.0, 0.0, 0.0, 0.0, 0.0, 0.0, 0.0, 0.0, 0.0, 0.0, 0.0, 0.0, 0.0, 0.0, 0.0, 0.0, 0.0, 0.0, 0.0, 0.0, 0.0, 0.0, 0.0, 0.0, 0.0, 0.0, 0.0, 0.0, 0.0, 0.0, 0.0, 0.0, 0.0, 0.0, 0.0, 0.0, 0.0, 0.0, 0.0, 0.0, 0.0, 0.0, 0.0, 0.0, 0.0, 0.0, 0.0, 0.0, 0.0, 0.0, 0.0, 0.0, 0.0, 0.0, 0.0, 0.0, 0.0, 0.0, 0.0, 0.0])
me_cube_001.materials.append(mat_material_001)
me_cube_001.materials.append(mat_material_002)
me_cube_001.use_remesh_preserve_volume = False
me_cube_001.use_remesh_preserve_attributes = False
me_cube_001.use_mirror_vertex_groups = False
me_cube_001.update()
me_cylinder_002 = bpy.data.meshes.new('Cylinder.002')
me_cylinder_002.from_pydata([(1.101e-06, 0.245, -15.02), (-1.131e-06, 0.245, 15.02), (0.2122, 0.1225, -15.02), (0.2122, 0.1225, 15.02), (0.2122, -0.1225, -15.02), (0.2122, -0.1225, 15.02), (1.079e-06, -0.245, -15.02), (-1.152e-06, -0.245, 15.02), (-0.2122, -0.1225, -15.02), (-0.2122, -0.1225, 15.02), (-0.2122, 0.1225, -15.02), (-0.2122, 0.1225, 15.02)], [], [(0, 1, 3, 2), (2, 3, 5, 4), (4, 5, 7, 6), (6, 7, 9, 8), (3, 1, 11, 9, 7, 5), (8, 9, 11, 10), (10, 11, 1, 0), (0, 2, 4, 6, 8, 10)])
me_cylinder_002.polygons.foreach_set('use_smooth', [True] * 8)
me_cylinder_002.use_remesh_preserve_volume = False
me_cylinder_002.use_remesh_preserve_attributes = False
me_cylinder_002.use_mirror_vertex_groups = False
me_cylinder_002.update()
me_cylinder_004 = bpy.data.meshes.new('Cylinder.004')
me_cylinder_004.from_pydata([(1.101e-06, 0.245, -15.02), (-1.131e-06, 0.245, 15.02), (0.2122, 0.1225, -15.02), (0.2122, 0.1225, 15.02), (0.2122, -0.1225, -15.02), (0.2122, -0.1225, 15.02), (1.079e-06, -0.245, -15.02), (-1.152e-06, -0.245, 15.02), (-0.2122, -0.1225, -15.02), (-0.2122, -0.1225, 15.02), (-0.2122, 0.1225, -15.02), (-0.2122, 0.1225, 15.02)], [], [(0, 1, 3, 2), (2, 3, 5, 4), (4, 5, 7, 6), (6, 7, 9, 8), (3, 1, 11, 9, 7, 5), (8, 9, 11, 10), (10, 11, 1, 0), (0, 2, 4, 6, 8, 10)])
me_cylinder_004.polygons.foreach_set('use_smooth', [True] * 8)
me_cylinder_004.use_remesh_preserve_volume = False
me_cylinder_004.use_remesh_preserve_attributes = False
me_cylinder_004.use_mirror_vertex_groups = False
me_cylinder_004.update()
me_cylinder_003 = bpy.data.meshes.new('Cylinder.003')
me_cylinder_003.from_pydata([(1.101e-06, 0.245, -15.02), (-1.131e-06, 0.245, 15.02), (0.2122, 0.1225, -15.02), (0.2122, 0.1225, 15.02), (0.2122, -0.1225, -15.02), (0.2122, -0.1225, 15.02), (1.079e-06, -0.245, -15.02), (-1.152e-06, -0.245, 15.02), (-0.2122, -0.1225, -15.02), (-0.2122, -0.1225, 15.02), (-0.2122, 0.1225, -15.02), (-0.2122, 0.1225, 15.02)], [], [(0, 1, 3, 2), (2, 3, 5, 4), (4, 5, 7, 6), (6, 7, 9, 8), (3, 1, 11, 9, 7, 5), (8, 9, 11, 10), (10, 11, 1, 0), (0, 2, 4, 6, 8, 10)])
me_cylinder_003.polygons.foreach_set('use_smooth', [True] * 8)
me_cylinder_003.use_remesh_preserve_volume = False
me_cylinder_003.use_remesh_preserve_attributes = False
me_cylinder_003.use_mirror_vertex_groups = False
me_cylinder_003.update()
me_cylinder_005 = bpy.data.meshes.new('Cylinder.005')
me_cylinder_005.from_pydata([(1.101e-06, 0.245, -15.02), (-1.131e-06, 0.245, 15.02), (0.2122, 0.1225, -15.02), (0.2122, 0.1225, 15.02), (0.2122, -0.1225, -15.02), (0.2122, -0.1225, 15.02), (1.079e-06, -0.245, -15.02), (-1.152e-06, -0.245, 15.02), (-0.2122, -0.1225, -15.02), (-0.2122, -0.1225, 15.02), (-0.2122, 0.1225, -15.02), (-0.2122, 0.1225, 15.02)], [], [(0, 1, 3, 2), (2, 3, 5, 4), (4, 5, 7, 6), (6, 7, 9, 8), (3, 1, 11, 9, 7, 5), (8, 9, 11, 10), (10, 11, 1, 0), (0, 2, 4, 6, 8, 10)])
me_cylinder_005.polygons.foreach_set('use_smooth', [True] * 8)
me_cylinder_005.use_remesh_preserve_volume = False
me_cylinder_005.use_remesh_preserve_attributes = False
me_cylinder_005.use_mirror_vertex_groups = False
me_cylinder_005.update()
me_cylinder_011 = bpy.data.meshes.new('Cylinder.011')
me_cylinder_011.from_pydata([(1.025, 0.1334, 0.1118), (1.025, 0.1334, 0.1158), (1.076, 0.1233, 0.1118), (1.076, 0.1233, 0.1158), (1.119, 0.09434, 0.1118), (1.119, 0.09434, 0.1158), (1.148, 0.05106, 0.1118), (1.148, 0.05106, 0.1158), (1.158, -1.753e-08, 0.1118), (1.158, -1.753e-08, 0.1158), (1.148, -0.05106, 0.1118), (1.148, -0.05106, 0.1158), (1.119, -0.09434, 0.1118), (1.119, -0.09434, 0.1158), (1.076, -0.1233, 0.1118), (1.076, -0.1233, 0.1158), (1.025, -0.1334, 0.1118), (1.025, -0.1334, 0.1158), (0.9737, -0.1233, 0.1118), (0.9737, -0.1233, 0.1158), (0.9305, -0.09434, 0.1118), (0.9305, -0.09434, 0.1158), (0.9015, -0.05106, 0.1118), (0.9015, -0.05106, 0.1158), (0.8914, -1.01e-08, 0.1118), (0.8914, -1.01e-08, 0.1158), (0.9015, 0.05106, 0.1118), (0.9015, 0.05106, 0.1158), (0.9305, 0.09434, 0.1118), (0.9305, 0.09434, 0.1158), (0.9737, 0.1233, 0.1118), (0.9737, 0.1233, 0.1158), (1.022, 0.09077, 0.1129), (1.022, 0.09077, 0.2945), (1.057, 0.08386, 0.1129), (1.057, 0.08386, 0.2945), (1.087, 0.06419, 0.1129), (1.087, 0.06419, 0.2945), (1.106, 0.03474, 0.1129), (1.106, 0.03474, 0.2945), (1.113, -2.258e-08, 0.1129), (1.113, -2.258e-08, 0.2945), (1.106, -0.03474, 0.1129), (1.106, -0.03474, 0.2945), (1.087, -0.06419, 0.1129), (1.087, -0.06419, 0.2945), (1.057, -0.08386, 0.1129), (1.057, -0.08386, 0.2945), (1.022, -0.09077, 0.1129), (1.022, -0.09077, 0.2945), (0.9876, -0.08386, 0.1129), (0.9876, -0.08386, 0.2945), (0.9581, -0.06419, 0.1129), (0.9581, -0.06419, 0.2945), (0.9385, -0.03474, 0.1129), (0.9385, -0.03474, 0.2945), (0.9315, -1.753e-08, 0.1129), (0.9315, -1.753e-08, 0.2945), (0.9385, 0.03474, 0.1129), (0.9385, 0.03474, 0.2945), (0.9581, 0.06419, 0.1129), (0.9581, 0.06419, 0.2945), (0.9876, 0.08386, 0.1129), (0.9876, 0.08386, 0.2945), (-0.6303, -0.819, 0.1118), (-0.6303, -0.819, 0.1158), (-0.6736, -0.8479, 0.1118), (-0.6736, -0.8479, 0.1158), (-0.7246, -0.8581, 0.1118), (-0.7246, -0.8581, 0.1158), (-0.7757, -0.8479, 0.1118), (-0.7757, -0.8479, 0.1158), (-0.819, -0.819, 0.1118), (-0.819, -0.819, 0.1158), (-0.8479, -0.7757, 0.1118), (-0.8479, -0.7757, 0.1158), (-0.8581, -0.7246, 0.1118), (-0.8581, -0.7246, 0.1158), (-0.8479, -0.6736, 0.1118), (-0.8479, -0.6736, 0.1158), (-0.819, -0.6303, 0.1118), (-0.819, -0.6303, 0.1158), (-0.7757, -0.6014, 0.1118), (-0.7757, -0.6014, 0.1158), (-0.7246, -0.5912, 0.1118), (-0.7246, -0.5912, 0.1158), (-0.6736, -0.6014, 0.1118), (-0.6736, -0.6014, 0.1158), (-0.6303, -0.6303, 0.1118), (-0.6303, -0.6303, 0.1158), (-0.6014, -0.6736, 0.1118), (-0.6014, -0.6736, 0.1158), (-0.5912, -0.7246, 0.1118), (-0.5912, -0.7246, 0.1158), (-0.6014, -0.7757, 0.1118), (-0.6014, -0.7757, 0.1158), (-0.6587, -0.7871, 0.1129), (-0.6587, -0.7871, 0.2945), (-0.6882, -0.8068, 0.1129), (-0.6882, -0.8068, 0.2945), (-0.7229, -0.8137, 0.1129), (-0.7229, -0.8137, 0.2945), (-0.7576, -0.8068, 0.1129), (-0.7576, -0.8068, 0.2945), (-0.7871, -0.7871, 0.1129), (-0.7871, -0.7871, 0.2945), (-0.8068, -0.7576, 0.1129), (-0.8068, -0.7576, 0.2945), (-0.8137, -0.7229, 0.1129), (-0.8137, -0.7229, 0.2945), (-0.8068, -0.6882, 0.1129), (-0.8068, -0.6882, 0.2945), (-0.7871, -0.6587, 0.1129), (-0.7871, -0.6587, 0.2945), (-0.7576, -0.639, 0.1129), (-0.7576, -0.639, 0.2945), (-0.7229, -0.6321, 0.1129), (-0.7229, -0.6321, 0.2945), (-0.6882, -0.639, 0.1129), (-0.6882, -0.639, 0.2945), (-0.6587, -0.6587, 0.1129), (-0.6587, -0.6587, 0.2945), (-0.639, -0.6882, 0.1129), (-0.639, -0.6882, 0.2945), (-0.6321, -0.7229, 0.1129), (-0.6321, -0.7229, 0.2945), (-0.639, -0.7576, 0.1129), (-0.639, -0.7576, 0.2945), (0.1334, -1.025, 0.1118), (0.1334, -1.025, 0.1158), (0.1233, -1.076, 0.1118), (0.1233, -1.076, 0.1158), (0.09434, -1.119, 0.1118), (0.09434, -1.119, 0.1158), (0.05106, -1.148, 0.1118), (0.05106, -1.148, 0.1158), (2.241e-07, -1.158, 0.1118), (2.241e-07, -1.158, 0.1158), (-0.05106, -1.148, 0.1118), (-0.05106, -1.148, 0.1158), (-0.09434, -1.119, 0.1118), (-0.09434, -1.119, 0.1158), (-0.1233, -1.076, 0.1118), (-0.1233, -1.076, 0.1158), (-0.1334, -1.025, 0.1118), (-0.1334, -1.025, 0.1158), (-0.1233, -0.9737, 0.1118), (-0.1233, -0.9737, 0.1158), (-0.09434, -0.9305, 0.1118), (-0.09434, -0.9305, 0.1158), (-0.05106, -0.9015, 0.1118), (-0.05106, -0.9015, 0.1158), (1.759e-07, -0.8914, 0.1118), (1.759e-07, -0.8914, 0.1158), (0.05106, -0.9015, 0.1118), (0.05106, -0.9015, 0.1158), (0.09434, -0.9305, 0.1118), (0.09434, -0.9305, 0.1158), (0.1233, -0.9737, 0.1118), (0.1233, -0.9737, 0.1158), (0.09077, -1.022, 0.1129), (0.09077, -1.022, 0.2945), (0.08387, -1.057, 0.1129), (0.08387, -1.057, 0.2945), (0.06419, -1.087, 0.1129), (0.06419, -1.087, 0.2945), (0.03474, -1.106, 0.1129), (0.03474, -1.106, 0.2945), (2.096e-07, -1.113, 0.1129), (2.096e-07, -1.113, 0.2945), (-0.03474, -1.106, 0.1129), (-0.03474, -1.106, 0.2945), (-0.06419, -1.087, 0.1129), (-0.06419, -1.087, 0.2945), (-0.08386, -1.057, 0.1129), (-0.08386, -1.057, 0.2945), (-0.09077, -1.022, 0.1129), (-0.09077, -1.022, 0.2945), (-0.08386, -0.9876, 0.1129), (-0.08386, -0.9876, 0.2945), (-0.06419, -0.9581, 0.1129), (-0.06419, -0.9581, 0.2945), (-0.03474, -0.9385, 0.1129), (-0.03474, -0.9385, 0.2945), (1.768e-07, -0.9315, 0.1129), (1.768e-07, -0.9315, 0.2945), (0.03474, -0.9385, 0.1129), (0.03474, -0.9385, 0.2945), (0.06419, -0.9581, 0.1129), (0.06419, -0.9581, 0.2945), (0.08387, -0.9876, 0.1129), (0.08387, -0.9876, 0.2945), (0.819, -0.6303, 0.1118), (0.819, -0.6303, 0.1158), (0.8479, -0.6736, 0.1118), (0.8479, -0.6736, 0.1158), (0.8581, -0.7246, 0.1118), (0.8581, -0.7246, 0.1158), (0.8479, -0.7757, 0.1118), (0.8479, -0.7757, 0.1158), (0.819, -0.819, 0.1118), (0.819, -0.819, 0.1158), (0.7757, -0.8479, 0.1118), (0.7757, -0.8479, 0.1158), (0.7246, -0.8581, 0.1118), (0.7246, -0.8581, 0.1158), (0.6736, -0.8479, 0.1118), (0.6736, -0.8479, 0.1158), (0.6303, -0.819, 0.1118), (0.6303, -0.819, 0.1158), (0.6014, -0.7757, 0.1118), (0.6014, -0.7757, 0.1158), (0.5912, -0.7246, 0.1118), (0.5912, -0.7246, 0.1158), (0.6014, -0.6736, 0.1118), (0.6014, -0.6736, 0.1158), (0.6303, -0.6303, 0.1118), (0.6303, -0.6303, 0.1158), (0.6736, -0.6014, 0.1118), (0.6736, -0.6014, 0.1158), (0.7246, -0.5912, 0.1118), (0.7246, -0.5912, 0.1158), (0.7757, -0.6014, 0.1118), (0.7757, -0.6014, 0.1158), (0.7871, -0.6587, 0.1129), (0.7871, -0.6587, 0.2945), (0.8068, -0.6882, 0.1129), (0.8068, -0.6882, 0.2945), (0.8137, -0.7229, 0.1129), (0.8137, -0.7229, 0.2945), (0.8068, -0.7576, 0.1129), (0.8068, -0.7576, 0.2945), (0.7871, -0.7871, 0.1129), (0.7871, -0.7871, 0.2945), (0.7576, -0.8068, 0.1129), (0.7576, -0.8068, 0.2945), (0.7229, -0.8137, 0.1129), (0.7229, -0.8137, 0.2945), (0.6882, -0.8068, 0.1129), (0.6882, -0.8068, 0.2945), (0.6587, -0.7871, 0.1129), (0.6587, -0.7871, 0.2945), (0.639, -0.7576, 0.1129), (0.639, -0.7576, 0.2945), (0.6321, -0.7229, 0.1129), (0.6321, -0.7229, 0.2945), (0.639, -0.6882, 0.1129), (0.639, -0.6882, 0.2945), (0.6587, -0.6587, 0.1129), (0.6587, -0.6587, 0.2945), (0.6882, -0.639, 0.1129), (0.6882, -0.639, 0.2945), (0.7229, -0.6321, 0.1129), (0.7229, -0.6321, 0.2945), (0.7576, -0.639, 0.1129), (0.7576, -0.639, 0.2945), (0.6303, 0.819, 0.1118), (0.6303, 0.819, 0.1158), (0.6736, 0.8479, 0.1118), (0.6736, 0.8479, 0.1158), (0.7246, 0.8581, 0.1118), (0.7246, 0.8581, 0.1158), (0.7757, 0.8479, 0.1118), (0.7757, 0.8479, 0.1158), (0.819, 0.819, 0.1118), (0.819, 0.819, 0.1158), (0.8479, 0.7757, 0.1118), (0.8479, 0.7757, 0.1158), (0.8581, 0.7246, 0.1118), (0.8581, 0.7246, 0.1158), (0.8479, 0.6736, 0.1118), (0.8479, 0.6736, 0.1158), (0.819, 0.6303, 0.1118), (0.819, 0.6303, 0.1158), (0.7757, 0.6014, 0.1118), (0.7757, 0.6014, 0.1158), (0.7246, 0.5912, 0.1118), (0.7246, 0.5912, 0.1158), (0.6736, 0.6014, 0.1118), (0.6736, 0.6014, 0.1158), (0.6303, 0.6303, 0.1118), (0.6303, 0.6303, 0.1158), (0.6014, 0.6736, 0.1118), (0.6014, 0.6736, 0.1158), (0.5912, 0.7246, 0.1118), (0.5912, 0.7246, 0.1158), (0.6014, 0.7757, 0.1118), (0.6014, 0.7757, 0.1158), (0.6587, 0.7871, 0.1129), (0.6587, 0.7871, 0.2945), (0.6882, 0.8068, 0.1129), (0.6882, 0.8068, 0.2945), (0.7229, 0.8137, 0.1129), (0.7229, 0.8137, 0.2945), (0.7576, 0.8068, 0.1129), (0.7576, 0.8068, 0.2945), (0.7871, 0.7871, 0.1129), (0.7871, 0.7871, 0.2945), (0.8068, 0.7576, 0.1129), (0.8068, 0.7576, 0.2945), (0.8137, 0.7229, 0.1129), (0.8137, 0.7229, 0.2945), (0.8068, 0.6882, 0.1129), (0.8068, 0.6882, 0.2945), (0.7871, 0.6587, 0.1129), (0.7871, 0.6587, 0.2945), (0.7576, 0.639, 0.1129), (0.7576, 0.639, 0.2945), (0.7229, 0.6321, 0.1129), (0.7229, 0.6321, 0.2945), (0.6882, 0.639, 0.1129), (0.6882, 0.639, 0.2945), (0.6587, 0.6587, 0.1129), (0.6587, 0.6587, 0.2945), (0.639, 0.6882, 0.1129), (0.639, 0.6882, 0.2945), (0.6321, 0.7229, 0.1129), (0.6321, 0.7229, 0.2945), (0.639, 0.7576, 0.1129), (0.639, 0.7576, 0.2945), (-0.1334, 1.025, 0.1118), (-0.1334, 1.025, 0.1158), (-0.1233, 1.076, 0.1118), (-0.1233, 1.076, 0.1158), (-0.09434, 1.119, 0.1118), (-0.09434, 1.119, 0.1158), (-0.05106, 1.148, 0.1118), (-0.05106, 1.148, 0.1158), (-1.551e-07, 1.158, 0.1118), (-1.551e-07, 1.158, 0.1158), (0.05106, 1.148, 0.1118), (0.05106, 1.148, 0.1158), (0.09434, 1.119, 0.1118), (0.09434, 1.119, 0.1158), (0.1233, 1.076, 0.1118), (0.1233, 1.076, 0.1158), (0.1334, 1.025, 0.1118), (0.1334, 1.025, 0.1158), (0.1233, 0.9737, 0.1118), (0.1233, 0.9737, 0.1158), (0.09434, 0.9305, 0.1118), (0.09434, 0.9305, 0.1158), (0.05106, 0.9015, 0.1118), (0.05106, 0.9015, 0.1158), (-1.227e-07, 0.8914, 0.1118), (-1.227e-07, 0.8914, 0.1158), (-0.05106, 0.9015, 0.1118), (-0.05106, 0.9015, 0.1158), (-0.09434, 0.9305, 0.1118), (-0.09434, 0.9305, 0.1158), (-0.1233, 0.9737, 0.1118), (-0.1233, 0.9737, 0.1158), (-0.09077, 1.022, 0.1129), (-0.09077, 1.022, 0.2945), (-0.08387, 1.057, 0.1129), (-0.08387, 1.057, 0.2945), (-0.06419, 1.087, 0.1129), (-0.06419, 1.087, 0.2945), (-0.03474, 1.106, 0.1129), (-0.03474, 1.106, 0.2945), (-1.433e-07, 1.113, 0.1129), (-1.433e-07, 1.113, 0.2945), (0.03474, 1.106, 0.1129), (0.03474, 1.106, 0.2945), (0.06419, 1.087, 0.1129), (0.06419, 1.087, 0.2945), (0.08386, 1.057, 0.1129), (0.08386, 1.057, 0.2945), (0.09077, 1.022, 0.1129), (0.09077, 1.022, 0.2945), (0.08386, 0.9876, 0.1129), (0.08386, 0.9876, 0.2945), (0.06419, 0.9581, 0.1129), (0.06419, 0.9581, 0.2945), (0.03474, 0.9385, 0.1129), (0.03474, 0.9385, 0.2945), (-1.213e-07, 0.9315, 0.1129), (-1.213e-07, 0.9315, 0.2945), (-0.03474, 0.9385, 0.1129), (-0.03474, 0.9385, 0.2945), (-0.06419, 0.9581, 0.1129), (-0.06419, 0.9581, 0.2945), (-0.08387, 0.9876, 0.1129), (-0.08387, 0.9876, 0.2945), (-1.025, -0.1334, 0.1118), (-1.025, -0.1334, 0.1158), (-1.076, -0.1233, 0.1118), (-1.076, -0.1233, 0.1158), (-1.119, -0.09434, 0.1118), (-1.119, -0.09434, 0.1158), (-1.148, -0.05106, 0.1118), (-1.148, -0.05106, 0.1158), (-1.158, -5.151e-08, 0.1118), (-1.158, -5.151e-08, 0.1158), (-1.148, 0.05106, 0.1118), (-1.148, 0.05106, 0.1158), (-1.119, 0.09434, 0.1118), (-1.119, 0.09434, 0.1158), (-1.076, 0.1233, 0.1118), (-1.076, 0.1233, 0.1158), (-1.025, 0.1334, 0.1118), (-1.025, 0.1334, 0.1158), (-0.9737, 0.1233, 0.1118), (-0.9737, 0.1233, 0.1158), (-0.9305, 0.09434, 0.1118), (-0.9305, 0.09434, 0.1158), (-0.9015, 0.05106, 0.1118), (-0.9015, 0.05106, 0.1158), (-0.8914, -4.303e-08, 0.1118), (-0.8914, -4.303e-08, 0.1158), (-0.9015, -0.05106, 0.1118), (-0.9015, -0.05106, 0.1158), (-0.9305, -0.09434, 0.1118), (-0.9305, -0.09434, 0.1158), (-0.9737, -0.1233, 0.1118), (-0.9737, -0.1233, 0.1158), (-1.022, -0.09077, 0.1129), (-1.022, -0.09077, 0.2945), (-1.057, -0.08386, 0.1129), (-1.057, -0.08386, 0.2945), (-1.087, -0.06419, 0.1129), (-1.087, -0.06419, 0.2945), (-1.106, -0.03474, 0.1129), (-1.106, -0.03474, 0.2945), (-1.113, -4.376e-08, 0.1129), (-1.113, -4.376e-08, 0.2945), (-1.106, 0.03474, 0.1129), (-1.106, 0.03474, 0.2945), (-1.087, 0.06419, 0.1129), (-1.087, 0.06419, 0.2945), (-1.057, 0.08386, 0.1129), (-1.057, 0.08386, 0.2945), (-1.022, 0.09077, 0.1129), (-1.022, 0.09077, 0.2945), (-0.9876, 0.08386, 0.1129), (-0.9876, 0.08386, 0.2945), (-0.9581, 0.06419, 0.1129), (-0.9581, 0.06419, 0.2945), (-0.9385, 0.03474, 0.1129), (-0.9385, 0.03474, 0.2945), (-0.9315, -3.799e-08, 0.1129), (-0.9315, -3.799e-08, 0.2945), (-0.9385, -0.03474, 0.1129), (-0.9385, -0.03474, 0.2945), (-0.9581, -0.06419, 0.1129), (-0.9581, -0.06419, 0.2945), (-0.9876, -0.08386, 0.1129), (-0.9876, -0.08386, 0.2945), (-0.819, 0.6303, 0.1118), (-0.819, 0.6303, 0.1158), (-0.8479, 0.6736, 0.1118), (-0.8479, 0.6736, 0.1158), (-0.8581, 0.7246, 0.1118), (-0.8581, 0.7246, 0.1158), (-0.8479, 0.7757, 0.1118), (-0.8479, 0.7757, 0.1158), (-0.819, 0.819, 0.1118), (-0.819, 0.819, 0.1158), (-0.7757, 0.8479, 0.1118), (-0.7757, 0.8479, 0.1158), (-0.7246, 0.8581, 0.1118), (-0.7246, 0.8581, 0.1158), (-0.6736, 0.8479, 0.1118), (-0.6736, 0.8479, 0.1158), (-0.6303, 0.819, 0.1118), (-0.6303, 0.819, 0.1158), (-0.6014, 0.7757, 0.1118), (-0.6014, 0.7757, 0.1158), (-0.5912, 0.7246, 0.1118), (-0.5912, 0.7246, 0.1158), (-0.6014, 0.6736, 0.1118), (-0.6014, 0.6736, 0.1158), (-0.6303, 0.6303, 0.1118), (-0.6303, 0.6303, 0.1158), (-0.6736, 0.6014, 0.1118), (-0.6736, 0.6014, 0.1158), (-0.7246, 0.5912, 0.1118), (-0.7246, 0.5912, 0.1158), (-0.7757, 0.6014, 0.1118), (-0.7757, 0.6014, 0.1158), (-0.7871, 0.6587, 0.1129), (-0.7871, 0.6587, 0.2945), (-0.8068, 0.6882, 0.1129), (-0.8068, 0.6882, 0.2945), (-0.8137, 0.7229, 0.1129), (-0.8137, 0.7229, 0.2945), (-0.8068, 0.7576, 0.1129), (-0.8068, 0.7576, 0.2945), (-0.7871, 0.7871, 0.1129), (-0.7871, 0.7871, 0.2945), (-0.7576, 0.8068, 0.1129), (-0.7576, 0.8068, 0.2945), (-0.7229, 0.8137, 0.1129), (-0.7229, 0.8137, 0.2945), (-0.6882, 0.8068, 0.1129), (-0.6882, 0.8068, 0.2945), (-0.6587, 0.7871, 0.1129), (-0.6587, 0.7871, 0.2945), (-0.639, 0.7576, 0.1129), (-0.639, 0.7576, 0.2945), (-0.6321, 0.7229, 0.1129), (-0.6321, 0.7229, 0.2945), (-0.639, 0.6882, 0.1129), (-0.639, 0.6882, 0.2945), (-0.6587, 0.6587, 0.1129), (-0.6587, 0.6587, 0.2945), (-0.6882, 0.639, 0.1129), (-0.6882, 0.639, 0.2945), (-0.7229, 0.6321, 0.1129), (-0.7229, 0.6321, 0.2945), (-0.7576, 0.639, 0.1129), (-0.7576, 0.639, 0.2945)], [], [(0, 1, 3, 2), (2, 3, 5, 4), (4, 5, 7, 6), (6, 7, 9, 8), (8, 9, 11, 10), (10, 11, 13, 12), (12, 13, 15, 14), (14, 15, 17, 16), (16, 17, 19, 18), (18, 19, 21, 20), (20, 21, 23, 22), (22, 23, 25, 24), (24, 25, 27, 26), (26, 27, 29, 28), (3, 1, 31, 29, 27, 25, 23, 21, 19, 17, 15, 13, 11, 9, 7, 5), (28, 29, 31, 30), (30, 31, 1, 0), (0, 2, 4, 6, 8, 10, 12, 14, 16, 18, 20, 22, 24, 26, 28, 30), (32, 33, 35, 34), (34, 35, 37, 36), (36, 37, 39, 38), (38, 39, 41, 40), (40, 41, 43, 42), (42, 43, 45, 44), (44, 45, 47, 46), (46, 47, 49, 48), (48, 49, 51, 50), (50, 51, 53, 52), (52, 53, 55, 54), (54, 55, 57, 56), (56, 57, 59, 58), (58, 59, 61, 60), (35, 33, 63, 61, 59, 57, 55, 53, 51, 49, 47, 45, 43, 41, 39, 37), (60, 61, 63, 62), (62, 63, 33, 32), (32, 34, 36, 38, 40, 42, 44, 46, 48, 50, 52, 54, 56, 58, 60, 62), (64, 65, 67, 66), (66, 67, 69, 68), (68, 69, 71, 70), (70, 71, 73, 72), (72, 73, 75, 74), (74, 75, 77, 76), (76, 77, 79, 78), (78, 79, 81, 80), (80, 81, 83, 82), (82, 83, 85, 84), (84, 85, 87, 86), (86, 87, 89, 88), (88, 89, 91, 90), (90, 91, 93, 92), (67, 65, 95, 93, 91, 89, 87, 85, 83, 81, 79, 77, 75, 73, 71, 69), (92, 93, 95, 94), (94, 95, 65, 64), (64, 66, 68, 70, 72, 74, 76, 78, 80, 82, 84, 86, 88, 90, 92, 94), (96, 97, 99, 98), (98, 99, 101, 100), (100, 101, 103, 102), (102, 103, 105, 104), (104, 105, 107, 106), (106, 107, 109, 108), (108, 109, 111, 110), (110, 111, 113, 112), (112, 113, 115, 114), (114, 115, 117, 116), (116, 117, 119, 118), (118, 119, 121, 120), (120, 121, 123, 122), (122, 123, 125, 124), (99, 97, 127, 125, 123, 121, 119, 117, 115, 113, 111, 109, 107, 105, 103, 101), (124, 125, 127, 126), (126, 127, 97, 96), (96, 98, 100, 102, 104, 106, 108, 110, 112, 114, 116, 118, 120, 122, 124, 126), (128, 129, 131, 130), (130, 131, 133, 132), (132, 133, 135, 134), (134, 135, 137, 136), (136, 137, 139, 138), (138, 139, 141, 140), (140, 141, 143, 142), (142, 143, 145, 144), (144, 145, 147, 146), (146, 147, 149, 148), (148, 149, 151, 150), (150, 151, 153, 152), (152, 153, 155, 154), (154, 155, 157, 156), (131, 129, 159, 157, 155, 153, 151, 149, 147, 145, 143, 141, 139, 137, 135, 133), (156, 157, 159, 158), (158, 159, 129, 128), (128, 130, 132, 134, 136, 138, 140, 142, 144, 146, 148, 150, 152, 154, 156, 158), (160, 161, 163, 162), (162, 163, 165, 164), (164, 165, 167, 166), (166, 167, 169, 168), (168, 169, 171, 170), (170, 171, 173, 172), (172, 173, 175, 174), (174, 175, 177, 176), (176, 177, 179, 178), (178, 179, 181, 180), (180, 181, 183, 182), (182, 183, 185, 184), (184, 185, 187, 186), (186, 187, 189, 188), (163, 161, 191, 189, 187, 185, 183, 181, 179, 177, 175, 173, 171, 169, 167, 165), (188, 189, 191, 190), (190, 191, 161, 160), (160, 162, 164, 166, 168, 170, 172, 174, 176, 178, 180, 182, 184, 186, 188, 190), (192, 193, 195, 194), (194, 195, 197, 196), (196, 197, 199, 198), (198, 199, 201, 200), (200, 201, 203, 202), (202, 203, 205, 204), (204, 205, 207, 206), (206, 207, 209, 208), (208, 209, 211, 210), (210, 211, 213, 212), (212, 213, 215, 214), (214, 215, 217, 216), (216, 217, 219, 218), (218, 219, 221, 220), (195, 193, 223, 221, 219, 217, 215, 213, 211, 209, 207, 205, 203, 201, 199, 197), (220, 221, 223, 222), (222, 223, 193, 192), (192, 194, 196, 198, 200, 202, 204, 206, 208, 210, 212, 214, 216, 218, 220, 222), (224, 225, 227, 226), (226, 227, 229, 228), (228, 229, 231, 230), (230, 231, 233, 232), (232, 233, 235, 234), (234, 235, 237, 236), (236, 237, 239, 238), (238, 239, 241, 240), (240, 241, 243, 242), (242, 243, 245, 244), (244, 245, 247, 246), (246, 247, 249, 248), (248, 249, 251, 250), (250, 251, 253, 252), (227, 225, 255, 253, 251, 249, 247, 245, 243, 241, 239, 237, 235, 233, 231, 229), (252, 253, 255, 254), (254, 255, 225, 224), (224, 226, 228, 230, 232, 234, 236, 238, 240, 242, 244, 246, 248, 250, 252, 254), (256, 257, 259, 258), (258, 259, 261, 260), (260, 261, 263, 262), (262, 263, 265, 264), (264, 265, 267, 266), (266, 267, 269, 268), (268, 269, 271, 270), (270, 271, 273, 272), (272, 273, 275, 274), (274, 275, 277, 276), (276, 277, 279, 278), (278, 279, 281, 280), (280, 281, 283, 282), (282, 283, 285, 284), (259, 257, 287, 285, 283, 281, 279, 277, 275, 273, 271, 269, 267, 265, 263, 261), (284, 285, 287, 286), (286, 287, 257, 256), (256, 258, 260, 262, 264, 266, 268, 270, 272, 274, 276, 278, 280, 282, 284, 286), (288, 289, 291, 290), (290, 291, 293, 292), (292, 293, 295, 294), (294, 295, 297, 296), (296, 297, 299, 298), (298, 299, 301, 300), (300, 301, 303, 302), (302, 303, 305, 304), (304, 305, 307, 306), (306, 307, 309, 308), (308, 309, 311, 310), (310, 311, 313, 312), (312, 313, 315, 314), (314, 315, 317, 316), (291, 289, 319, 317, 315, 313, 311, 309, 307, 305, 303, 301, 299, 297, 295, 293), (316, 317, 319, 318), (318, 319, 289, 288), (288, 290, 292, 294, 296, 298, 300, 302, 304, 306, 308, 310, 312, 314, 316, 318), (320, 321, 323, 322), (322, 323, 325, 324), (324, 325, 327, 326), (326, 327, 329, 328), (328, 329, 331, 330), (330, 331, 333, 332), (332, 333, 335, 334), (334, 335, 337, 336), (336, 337, 339, 338), (338, 339, 341, 340), (340, 341, 343, 342), (342, 343, 345, 344), (344, 345, 347, 346), (346, 347, 349, 348), (323, 321, 351, 349, 347, 345, 343, 341, 339, 337, 335, 333, 331, 329, 327, 325), (348, 349, 351, 350), (350, 351, 321, 320), (320, 322, 324, 326, 328, 330, 332, 334, 336, 338, 340, 342, 344, 346, 348, 350), (352, 353, 355, 354), (354, 355, 357, 356), (356, 357, 359, 358), (358, 359, 361, 360), (360, 361, 363, 362), (362, 363, 365, 364), (364, 365, 367, 366), (366, 367, 369, 368), (368, 369, 371, 370), (370, 371, 373, 372), (372, 373, 375, 374), (374, 375, 377, 376), (376, 377, 379, 378), (378, 379, 381, 380), (355, 353, 383, 381, 379, 377, 375, 373, 371, 369, 367, 365, 363, 361, 359, 357), (380, 381, 383, 382), (382, 383, 353, 352), (352, 354, 356, 358, 360, 362, 364, 366, 368, 370, 372, 374, 376, 378, 380, 382), (384, 385, 387, 386), (386, 387, 389, 388), (388, 389, 391, 390), (390, 391, 393, 392), (392, 393, 395, 394), (394, 395, 397, 396), (396, 397, 399, 398), (398, 399, 401, 400), (400, 401, 403, 402), (402, 403, 405, 404), (404, 405, 407, 406), (406, 407, 409, 408), (408, 409, 411, 410), (410, 411, 413, 412), (387, 385, 415, 413, 411, 409, 407, 405, 403, 401, 399, 397, 395, 393, 391, 389), (412, 413, 415, 414), (414, 415, 385, 384), (384, 386, 388, 390, 392, 394, 396, 398, 400, 402, 404, 406, 408, 410, 412, 414), (416, 417, 419, 418), (418, 419, 421, 420), (420, 421, 423, 422), (422, 423, 425, 424), (424, 425, 427, 426), (426, 427, 429, 428), (428, 429, 431, 430), (430, 431, 433, 432), (432, 433, 435, 434), (434, 435, 437, 436), (436, 437, 439, 438), (438, 439, 441, 440), (440, 441, 443, 442), (442, 443, 445, 444), (419, 417, 447, 445, 443, 441, 439, 437, 435, 433, 431, 429, 427, 425, 423, 421), (444, 445, 447, 446), (446, 447, 417, 416), (416, 418, 420, 422, 424, 426, 428, 430, 432, 434, 436, 438, 440, 442, 444, 446), (448, 449, 451, 450), (450, 451, 453, 452), (452, 453, 455, 454), (454, 455, 457, 456), (456, 457, 459, 458), (458, 459, 461, 460), (460, 461, 463, 462), (462, 463, 465, 464), (464, 465, 467, 466), (466, 467, 469, 468), (468, 469, 471, 470), (470, 471, 473, 472), (472, 473, 475, 474), (474, 475, 477, 476), (451, 449, 479, 477, 475, 473, 471, 469, 467, 465, 463, 461, 459, 457, 455, 453), (476, 477, 479, 478), (478, 479, 449, 448), (448, 450, 452, 454, 456, 458, 460, 462, 464, 466, 468, 470, 472, 474, 476, 478), (480, 481, 483, 482), (482, 483, 485, 484), (484, 485, 487, 486), (486, 487, 489, 488), (488, 489, 491, 490), (490, 491, 493, 492), (492, 493, 495, 494), (494, 495, 497, 496), (496, 497, 499, 498), (498, 499, 501, 500), (500, 501, 503, 502), (502, 503, 505, 504), (504, 505, 507, 506), (506, 507, 509, 508), (483, 481, 511, 509, 507, 505, 503, 501, 499, 497, 495, 493, 491, 489, 487, 485), (508, 509, 511, 510), (510, 511, 481, 480), (480, 482, 484, 486, 488, 490, 492, 494, 496, 498, 500, 502, 504, 506, 508, 510)])
me_cylinder_011.polygons.foreach_set('use_smooth', [True] * 288)
me_cylinder_011.polygons.foreach_set('material_index', [5, 5, 5, 5, 5, 5, 5, 5, 5, 5, 5, 5, 5, 5, 5, 5, 5, 5, 6, 6, 6, 6, 6, 6, 6, 6, 6, 6, 6, 6, 6, 6, 6, 6, 6, 6, 5, 5, 5, 5, 5, 5, 5, 5, 5, 5, 5, 5, 5, 5, 5, 5, 5, 5, 6, 6, 6, 6, 6, 6, 6, 6, 6, 6, 6, 6, 6, 6, 6, 6, 6, 6, 5, 5, 5, 5, 5, 5, 5, 5, 5, 5, 5, 5, 5, 5, 5, 5, 5, 5, 6, 6, 6, 6, 6, 6, 6, 6, 6, 6, 6, 6, 6, 6, 6, 6, 6, 6, 5, 5, 5, 5, 5, 5, 5, 5, 5, 5, 5, 5, 5, 5, 5, 5, 5, 5, 6, 6, 6, 6, 6, 6, 6, 6, 6, 6, 6, 6, 6, 6, 6, 6, 6, 6, 5, 5, 5, 5, 5, 5, 5, 5, 5, 5, 5, 5, 5, 5, 5, 5, 5, 5, 6, 6, 6, 6, 6, 6, 6, 6, 6, 6, 6, 6, 6, 6, 6, 6, 6, 6, 5, 5, 5, 5, 5, 5, 5, 5, 5, 5, 5, 5, 5, 5, 5, 5, 5, 5, 6, 6, 6, 6, 6, 6, 6, 6, 6, 6, 6, 6, 6, 6, 6, 6, 6, 6, 5, 5, 5, 5, 5, 5, 5, 5, 5, 5, 5, 5, 5, 5, 5, 5, 5, 5, 6, 6, 6, 6, 6, 6, 6, 6, 6, 6, 6, 6, 6, 6, 6, 6, 6, 6, 5, 5, 5, 5, 5, 5, 5, 5, 5, 5, 5, 5, 5, 5, 5, 5, 5, 5, 6, 6, 6, 6, 6, 6, 6, 6, 6, 6, 6, 6, 6, 6, 6, 6, 6, 6])
me_cylinder_011.materials.append(None)
me_cylinder_011.materials.append(None)
me_cylinder_011.materials.append(None)
me_cylinder_011.materials.append(None)
me_cylinder_011.materials.append(None)
me_cylinder_011.materials.append(mat_material_005)
me_cylinder_011.materials.append(mat_material_010)
me_cylinder_011.materials.append(None)
me_cylinder_011.materials.append(None)
me_cylinder_011.materials.append(None)
me_cylinder_011.materials.append(None)
me_cylinder_011.materials.append(None)
me_cylinder_011.materials.append(None)
me_cylinder_011.materials.append(None)
me_cylinder_011.materials.append(None)
me_cylinder_011.materials.append(None)
me_cylinder_011.use_remesh_preserve_volume = False
me_cylinder_011.use_remesh_preserve_attributes = False
me_cylinder_011.use_mirror_vertex_groups = False
me_cylinder_011.update()

# ---- objects
ob_cylinder_005 = bpy.data.objects.new('Cylinder.005', me_cylinder_006)
ob_sphere = bpy.data.objects.new('Sphere', me_sphere)
ob_cylinder = bpy.data.objects.new('Cylinder', me_cylinder_001)
ob_cube = bpy.data.objects.new('Cube', me_cube_001)
ob_cylinder_001 = bpy.data.objects.new('Cylinder.001', me_cylinder_002)
ob_cylinder_003 = bpy.data.objects.new('Cylinder.003', me_cylinder_004)
ob_cylinder_002 = bpy.data.objects.new('Cylinder.002', me_cylinder_003)
ob_cylinder_004 = bpy.data.objects.new('Cylinder.004', me_cylinder_005)
ob_cylinder_008 = bpy.data.objects.new('Cylinder.008', me_cylinder_011)

# ---- transforms, parenting, visibility, modifiers, constraints
ob_cylinder_005.location = (-1.029e-08, 6.863e-09, 2.046)
ob_cylinder_005.scale = (0.2469, 0.2469, 0.2469)
ob_cylinder_005.lineart.crease_threshold = 0.0
ob_sphere.location = (0.0, 0.0, 0.0)
ob_sphere.scale = (0.06749, 0.06749, 0.06749)
ob_sphere.lineart.crease_threshold = 0.0
ob_cylinder.location = (0.0, 0.0, 0.0)
ob_cylinder.rotation_euler = (-0.0, -1.571, 0.0)
ob_cylinder.scale = (0.06983, 0.06983, 0.06983)
ob_cylinder.lineart.crease_threshold = 0.0
ob_cube.location = (0.0, 0.0, 0.0)
ob_cube.lineart.crease_threshold = 0.0
_m = ob_cube.modifiers.new('EdgeSplit', 'EDGE_SPLIT')
ob_cylinder_001.location = (0.0, 0.0, 0.0)
ob_cylinder_001.rotation_euler = (0.7854, -1.571, 0.0)
ob_cylinder_001.scale = (0.06983, 0.06983, 0.06983)
ob_cylinder_001.lineart.crease_threshold = 0.0
ob_cylinder_003.location = (0.0, 0.0, 0.0)
ob_cylinder_003.rotation_euler = (1.571, -1.571, 0.0)
ob_cylinder_003.scale = (0.06983, 0.06983, 0.06983)
ob_cylinder_003.lineart.crease_threshold = 0.0
ob_cylinder_002.location = (0.0, 0.0, 0.0)
ob_cylinder_002.rotation_euler = (2.356, -1.571, 0.0)
ob_cylinder_002.scale = (0.06983, 0.06983, 0.06983)
ob_cylinder_002.lineart.crease_threshold = 0.0
ob_cylinder_004.location = (0.0, 0.0, 1.0)
ob_cylinder_004.rotation_euler = (3.142, -5.96e-08, -1.571)
ob_cylinder_004.scale = (0.06983, 0.06983, 0.06983)
ob_cylinder_004.lineart.crease_threshold = 0.0
ob_cylinder_008.location = (0.0, 0.0, 0.0)
ob_cylinder_008.rotation_euler = (0.0, -0.0, 2.356)
ob_cylinder_008.lineart.crease_threshold = 0.0
_m = ob_cylinder_008.modifiers.new('EdgeSplit', 'EDGE_SPLIT')

# ---- collection membership
col_collection_1.objects.link(ob_cylinder_005)
col_collection_1.objects.link(ob_sphere)
col_collection_1.objects.link(ob_cylinder)
col_collection_1.objects.link(ob_cube)
col_collection_1.objects.link(ob_cylinder_001)
col_collection_1.objects.link(ob_cylinder_003)
col_collection_1.objects.link(ob_cylinder_002)
col_collection_1.objects.link(ob_cylinder_004)
col_collection_1.objects.link(ob_cylinder_008)

# ---- scene / render settings (as saved in the file)
scene.frame_start = 1; scene.frame_end = 250; scene.frame_set(1)
scene.render.engine = 'BLENDER_EEVEE_NEXT'
scene.render.resolution_percentage = 50
scene.render.dither_intensity = 0.0
scene.cycles.use_denoising = False
scene.cycles.samples = 128
scene.cycles.sampling_pattern = 'TABULATED_SOBOL'
scene.cycles.use_adaptive_sampling = False
scene.cycles.use_light_tree = False
scene.cycles.blur_glossy = 0.0
scene.cycles.sample_clamp_indirect = 0.0
scene.view_settings.view_transform = 'Standard'
bpy.context.view_layer.update()

# ---- added for rendering (the .blend has no active camera and no usable light): camera, sun
cam_auto = bpy.data.cameras.new('AutoCamera')
cam_auto.lens = 50.0
cam_auto.sensor_width = 36.0
cam_auto.clip_end = 1000.0
ob_auto_camera = bpy.data.objects.new('AutoCamera', cam_auto)
scene.collection.objects.link(ob_auto_camera)
ob_auto_camera.location = (4.73602, -5.68322, 4.76433)
ob_auto_camera.rotation_euler = (1.09748, -7.21219e-08, 0.694738)
scene.camera = ob_auto_camera
light_auto_sun = bpy.data.lights.new('AutoSun', 'SUN')
light_auto_sun.energy = 3.0
light_auto_sun.angle = 0.0523599
ob_auto_sun = bpy.data.objects.new('AutoSun', light_auto_sun)
scene.collection.objects.link(ob_auto_sun)
ob_auto_sun.rotation_euler = (0.872665, 0.174533, 0.523599)
bpy.context.view_layer.update()
